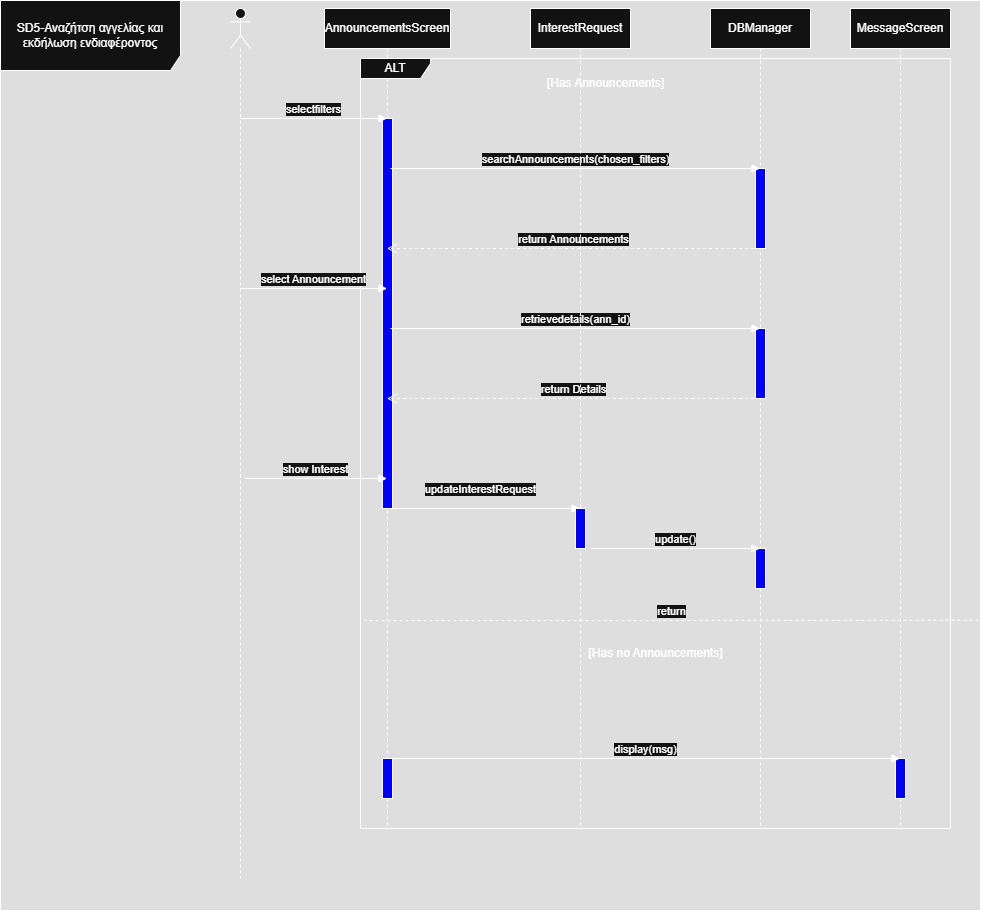

The diagram above was exported from draw.io. Its source (the exported page's mxGraphModel, read from the mxfile embedded in the PNG):
<mxGraphModel dx="786" dy="425" grid="1" gridSize="10" guides="1" tooltips="1" connect="1" arrows="1" fold="1" page="1" pageScale="1" pageWidth="827" pageHeight="1169" math="0" shadow="0">
  <root>
    <mxCell id="0" />
    <mxCell id="1" parent="0" />
    <mxCell id="giEA4sYOIMhfT3VJ0l_l-1" value="SD5-Αναζήτση αγγελίας και εκδήλωση ενδιαφέροντος" style="shape=umlFrame;whiteSpace=wrap;html=1;pointerEvents=0;width=180;height=70;" vertex="1" parent="1">
      <mxGeometry x="40" y="42" width="980" height="910" as="geometry" />
    </mxCell>
    <mxCell id="giEA4sYOIMhfT3VJ0l_l-3" value="" style="shape=umlLifeline;perimeter=lifelinePerimeter;whiteSpace=wrap;html=1;container=1;dropTarget=0;collapsible=0;recursiveResize=0;outlineConnect=0;portConstraint=eastwest;newEdgeStyle={&quot;curved&quot;:0,&quot;rounded&quot;:0};participant=umlActor;" vertex="1" parent="1">
      <mxGeometry x="270" y="50" width="20" height="870" as="geometry" />
    </mxCell>
    <mxCell id="giEA4sYOIMhfT3VJ0l_l-4" value="AnnouncementsScreen" style="shape=umlLifeline;perimeter=lifelinePerimeter;whiteSpace=wrap;html=1;container=1;dropTarget=0;collapsible=0;recursiveResize=0;outlineConnect=0;portConstraint=eastwest;newEdgeStyle={&quot;curved&quot;:0,&quot;rounded&quot;:0};" vertex="1" parent="1">
      <mxGeometry x="364" y="50" width="126" height="820" as="geometry" />
    </mxCell>
    <mxCell id="giEA4sYOIMhfT3VJ0l_l-8" value="" style="html=1;points=[[0,0,0,0,5],[0,1,0,0,-5],[1,0,0,0,5],[1,1,0,0,-5]];perimeter=orthogonalPerimeter;outlineConnect=0;targetShapes=umlLifeline;portConstraint=eastwest;newEdgeStyle={&quot;curved&quot;:0,&quot;rounded&quot;:0};fillColor=light-dark(#FFFFFF,#0000FF);" vertex="1" parent="giEA4sYOIMhfT3VJ0l_l-4">
      <mxGeometry x="58" y="110" width="10" height="390" as="geometry" />
    </mxCell>
    <mxCell id="giEA4sYOIMhfT3VJ0l_l-32" value="" style="html=1;points=[[0,0,0,0,5],[0,1,0,0,-5],[1,0,0,0,5],[1,1,0,0,-5]];perimeter=orthogonalPerimeter;outlineConnect=0;targetShapes=umlLifeline;portConstraint=eastwest;newEdgeStyle={&quot;curved&quot;:0,&quot;rounded&quot;:0};fillColor=light-dark(#FFFFFF,#0000FF);" vertex="1" parent="giEA4sYOIMhfT3VJ0l_l-4">
      <mxGeometry x="58" y="750" width="10" height="40" as="geometry" />
    </mxCell>
    <mxCell id="giEA4sYOIMhfT3VJ0l_l-5" value="selectfilters" style="html=1;verticalAlign=bottom;endArrow=block;curved=0;rounded=0;" edge="1" parent="1" target="giEA4sYOIMhfT3VJ0l_l-4">
      <mxGeometry width="80" relative="1" as="geometry">
        <mxPoint x="280" y="160" as="sourcePoint" />
        <mxPoint x="360" y="160" as="targetPoint" />
      </mxGeometry>
    </mxCell>
    <mxCell id="giEA4sYOIMhfT3VJ0l_l-7" value="ALT" style="shape=umlFrame;whiteSpace=wrap;html=1;pointerEvents=0;width=70;height=20;" vertex="1" parent="1">
      <mxGeometry x="400" y="100" width="590" height="770" as="geometry" />
    </mxCell>
    <mxCell id="giEA4sYOIMhfT3VJ0l_l-9" value="[Has Announcements]" style="text;html=1;align=center;verticalAlign=middle;resizable=0;points=[];autosize=1;strokeColor=none;fillColor=none;" vertex="1" parent="1">
      <mxGeometry x="575" y="110" width="140" height="30" as="geometry" />
    </mxCell>
    <mxCell id="giEA4sYOIMhfT3VJ0l_l-10" value="DBManager" style="shape=umlLifeline;perimeter=lifelinePerimeter;whiteSpace=wrap;html=1;container=1;dropTarget=0;collapsible=0;recursiveResize=0;outlineConnect=0;portConstraint=eastwest;newEdgeStyle={&quot;curved&quot;:0,&quot;rounded&quot;:0};" vertex="1" parent="1">
      <mxGeometry x="750" y="50" width="100" height="820" as="geometry" />
    </mxCell>
    <mxCell id="giEA4sYOIMhfT3VJ0l_l-12" value="" style="html=1;points=[[0,0,0,0,5],[0,1,0,0,-5],[1,0,0,0,5],[1,1,0,0,-5]];perimeter=orthogonalPerimeter;outlineConnect=0;targetShapes=umlLifeline;portConstraint=eastwest;newEdgeStyle={&quot;curved&quot;:0,&quot;rounded&quot;:0};fillColor=light-dark(#FFFFFF,#0000FF);" vertex="1" parent="giEA4sYOIMhfT3VJ0l_l-10">
      <mxGeometry x="45" y="160" width="10" height="80" as="geometry" />
    </mxCell>
    <mxCell id="giEA4sYOIMhfT3VJ0l_l-26" value="" style="html=1;points=[[0,0,0,0,5],[0,1,0,0,-5],[1,0,0,0,5],[1,1,0,0,-5]];perimeter=orthogonalPerimeter;outlineConnect=0;targetShapes=umlLifeline;portConstraint=eastwest;newEdgeStyle={&quot;curved&quot;:0,&quot;rounded&quot;:0};fillColor=light-dark(#FFFFFF,#0000FF);" vertex="1" parent="giEA4sYOIMhfT3VJ0l_l-10">
      <mxGeometry x="45" y="540" width="10" height="40" as="geometry" />
    </mxCell>
    <mxCell id="giEA4sYOIMhfT3VJ0l_l-30" value="" style="html=1;points=[[0,0,0,0,5],[0,1,0,0,-5],[1,0,0,0,5],[1,1,0,0,-5]];perimeter=orthogonalPerimeter;outlineConnect=0;targetShapes=umlLifeline;portConstraint=eastwest;newEdgeStyle={&quot;curved&quot;:0,&quot;rounded&quot;:0};fillColor=light-dark(#FFFFFF,#0000FF);" vertex="1" parent="giEA4sYOIMhfT3VJ0l_l-10">
      <mxGeometry x="45" y="320" width="10" height="70" as="geometry" />
    </mxCell>
    <mxCell id="giEA4sYOIMhfT3VJ0l_l-11" value="searchAnnouncements(chosen_filters)" style="html=1;verticalAlign=bottom;endArrow=block;curved=0;rounded=0;" edge="1" parent="1" target="giEA4sYOIMhfT3VJ0l_l-10">
      <mxGeometry width="80" relative="1" as="geometry">
        <mxPoint x="430" y="210" as="sourcePoint" />
        <mxPoint x="510" y="210" as="targetPoint" />
      </mxGeometry>
    </mxCell>
    <mxCell id="giEA4sYOIMhfT3VJ0l_l-13" value="return Announcements" style="html=1;verticalAlign=bottom;endArrow=open;dashed=1;endSize=8;curved=0;rounded=0;" edge="1" parent="1" source="giEA4sYOIMhfT3VJ0l_l-10">
      <mxGeometry relative="1" as="geometry">
        <mxPoint x="739.5" y="290" as="sourcePoint" />
        <mxPoint x="426.5" y="290" as="targetPoint" />
      </mxGeometry>
    </mxCell>
    <mxCell id="giEA4sYOIMhfT3VJ0l_l-14" value="select Announcement" style="html=1;verticalAlign=bottom;endArrow=block;curved=0;rounded=0;" edge="1" parent="1" target="giEA4sYOIMhfT3VJ0l_l-4">
      <mxGeometry width="80" relative="1" as="geometry">
        <mxPoint x="280" y="330" as="sourcePoint" />
        <mxPoint x="360" y="330" as="targetPoint" />
      </mxGeometry>
    </mxCell>
    <mxCell id="giEA4sYOIMhfT3VJ0l_l-15" value="retrievedetails(ann_id)" style="html=1;verticalAlign=bottom;endArrow=block;curved=0;rounded=0;" edge="1" parent="1" target="giEA4sYOIMhfT3VJ0l_l-10">
      <mxGeometry width="80" relative="1" as="geometry">
        <mxPoint x="430" y="370" as="sourcePoint" />
        <mxPoint x="510" y="370" as="targetPoint" />
      </mxGeometry>
    </mxCell>
    <mxCell id="giEA4sYOIMhfT3VJ0l_l-16" value="return Details" style="html=1;verticalAlign=bottom;endArrow=open;dashed=1;endSize=8;curved=0;rounded=0;" edge="1" parent="1" source="giEA4sYOIMhfT3VJ0l_l-10">
      <mxGeometry relative="1" as="geometry">
        <mxPoint x="739.5" y="440" as="sourcePoint" />
        <mxPoint x="426.5" y="440" as="targetPoint" />
      </mxGeometry>
    </mxCell>
    <mxCell id="giEA4sYOIMhfT3VJ0l_l-17" value="show Interest" style="html=1;verticalAlign=bottom;endArrow=block;curved=0;rounded=0;" edge="1" parent="1" target="giEA4sYOIMhfT3VJ0l_l-4">
      <mxGeometry width="80" relative="1" as="geometry">
        <mxPoint x="284" y="520" as="sourcePoint" />
        <mxPoint x="364" y="520" as="targetPoint" />
      </mxGeometry>
    </mxCell>
    <mxCell id="giEA4sYOIMhfT3VJ0l_l-18" value="InterestRequest" style="shape=umlLifeline;perimeter=lifelinePerimeter;whiteSpace=wrap;html=1;container=1;dropTarget=0;collapsible=0;recursiveResize=0;outlineConnect=0;portConstraint=eastwest;newEdgeStyle={&quot;curved&quot;:0,&quot;rounded&quot;:0};" vertex="1" parent="1">
      <mxGeometry x="570" y="50" width="100" height="820" as="geometry" />
    </mxCell>
    <mxCell id="giEA4sYOIMhfT3VJ0l_l-19" value="updateInterestRequest" style="html=1;verticalAlign=bottom;endArrow=block;curved=0;rounded=0;" edge="1" parent="1" target="giEA4sYOIMhfT3VJ0l_l-18">
      <mxGeometry x="-0.0501" y="10" width="80" relative="1" as="geometry">
        <mxPoint x="430" y="550" as="sourcePoint" />
        <mxPoint x="510" y="550" as="targetPoint" />
        <mxPoint as="offset" />
      </mxGeometry>
    </mxCell>
    <mxCell id="giEA4sYOIMhfT3VJ0l_l-24" value="" style="html=1;verticalAlign=bottom;endArrow=block;curved=0;rounded=0;" edge="1" parent="1" target="giEA4sYOIMhfT3VJ0l_l-22">
      <mxGeometry width="80" relative="1" as="geometry">
        <mxPoint x="620" y="580" as="sourcePoint" />
        <mxPoint x="800" y="580" as="targetPoint" />
      </mxGeometry>
    </mxCell>
    <mxCell id="giEA4sYOIMhfT3VJ0l_l-22" value="" style="html=1;points=[[0,0,0,0,5],[0,1,0,0,-5],[1,0,0,0,5],[1,1,0,0,-5]];perimeter=orthogonalPerimeter;outlineConnect=0;targetShapes=umlLifeline;portConstraint=eastwest;newEdgeStyle={&quot;curved&quot;:0,&quot;rounded&quot;:0};fillColor=light-dark(#FFFFFF,#0000FF);" vertex="1" parent="1">
      <mxGeometry x="615" y="550" width="10" height="40" as="geometry" />
    </mxCell>
    <mxCell id="giEA4sYOIMhfT3VJ0l_l-25" value="update()" style="html=1;verticalAlign=bottom;endArrow=block;curved=0;rounded=0;" edge="1" parent="1" target="giEA4sYOIMhfT3VJ0l_l-10">
      <mxGeometry width="80" relative="1" as="geometry">
        <mxPoint x="630" y="590" as="sourcePoint" />
        <mxPoint x="710" y="590" as="targetPoint" />
      </mxGeometry>
    </mxCell>
    <mxCell id="giEA4sYOIMhfT3VJ0l_l-27" value="[Has no Announcements]" style="text;html=1;align=center;verticalAlign=middle;resizable=0;points=[];autosize=1;strokeColor=none;fillColor=none;" vertex="1" parent="1">
      <mxGeometry x="615" y="680" width="160" height="30" as="geometry" />
    </mxCell>
    <mxCell id="giEA4sYOIMhfT3VJ0l_l-28" value="return" style="html=1;verticalAlign=bottom;endArrow=none;dashed=1;endSize=8;curved=0;rounded=0;exitX=0.998;exitY=0.681;exitDx=0;exitDy=0;exitPerimeter=0;entryX=0.007;entryY=0.73;entryDx=0;entryDy=0;entryPerimeter=0;startFill=0;" edge="1" parent="1" source="giEA4sYOIMhfT3VJ0l_l-1" target="giEA4sYOIMhfT3VJ0l_l-7">
      <mxGeometry relative="1" as="geometry">
        <mxPoint x="685" y="660" as="sourcePoint" />
        <mxPoint x="605" y="660" as="targetPoint" />
      </mxGeometry>
    </mxCell>
    <mxCell id="giEA4sYOIMhfT3VJ0l_l-29" value="MessageScreen" style="shape=umlLifeline;perimeter=lifelinePerimeter;whiteSpace=wrap;html=1;container=1;dropTarget=0;collapsible=0;recursiveResize=0;outlineConnect=0;portConstraint=eastwest;newEdgeStyle={&quot;curved&quot;:0,&quot;rounded&quot;:0};" vertex="1" parent="1">
      <mxGeometry x="890" y="50" width="100" height="820" as="geometry" />
    </mxCell>
    <mxCell id="giEA4sYOIMhfT3VJ0l_l-33" value="" style="html=1;points=[[0,0,0,0,5],[0,1,0,0,-5],[1,0,0,0,5],[1,1,0,0,-5]];perimeter=orthogonalPerimeter;outlineConnect=0;targetShapes=umlLifeline;portConstraint=eastwest;newEdgeStyle={&quot;curved&quot;:0,&quot;rounded&quot;:0};fillColor=light-dark(#FFFFFF,#0000FF);" vertex="1" parent="giEA4sYOIMhfT3VJ0l_l-29">
      <mxGeometry x="45" y="750" width="10" height="40" as="geometry" />
    </mxCell>
    <mxCell id="giEA4sYOIMhfT3VJ0l_l-31" value="display(msg)" style="html=1;verticalAlign=bottom;endArrow=block;curved=0;rounded=0;" edge="1" parent="1" target="giEA4sYOIMhfT3VJ0l_l-29">
      <mxGeometry width="80" relative="1" as="geometry">
        <mxPoint x="430" y="800" as="sourcePoint" />
        <mxPoint x="510" y="800" as="targetPoint" />
      </mxGeometry>
    </mxCell>
  </root>
</mxGraphModel>